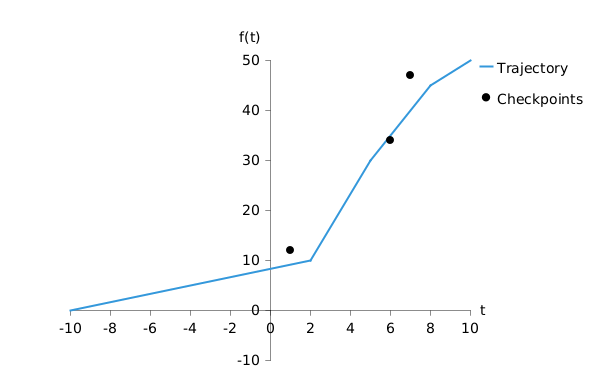

The diagram above was rendered by PlantUML. Its source (embedded in the PNG):
@startchart line-chart-coordinate-pair
h-axis "t" -10 --> 10 spacing 2 label-right
v-axis "f(t)" -10 --> 50 spacing 10 label-top
line "Trajectory" [(-10,0), (2,10), (5,30), (8,45), (10,50)] #3498db
scatter "Checkpoints" [(1,12), (6,34), (7,47)] #e74c3c
legend right
@endchart